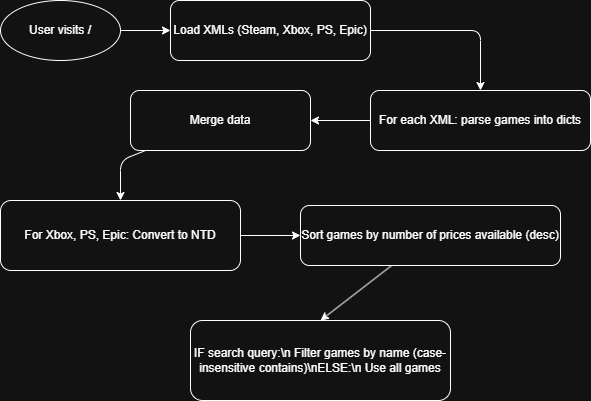

The diagram above was exported from draw.io. Its source (the exported page's mxGraphModel, read from the mxfile embedded in the PNG):
<mxGraphModel dx="1426" dy="793" grid="1" gridSize="10" guides="1" tooltips="1" connect="1" arrows="1" fold="1" page="1" pageScale="1" pageWidth="827" pageHeight="1169" math="0" shadow="0">
  <root>
    <mxCell id="0" />
    <mxCell id="1" parent="0" />
    <mxCell id="FNNB1HrBffDt9GclN5Xk-8" style="edgeStyle=none;html=1;entryX=0;entryY=0.5;entryDx=0;entryDy=0;" parent="1" source="2" target="3" edge="1">
      <mxGeometry relative="1" as="geometry" />
    </mxCell>
    <mxCell id="2" value="User visits /" style="ellipse;whiteSpace=wrap;html=1;aspect=fixed;" parent="1" vertex="1">
      <mxGeometry x="80" y="40" width="120" height="60" as="geometry" />
    </mxCell>
    <mxCell id="FNNB1HrBffDt9GclN5Xk-11" style="edgeStyle=none;html=1;entryX=0.5;entryY=0;entryDx=0;entryDy=0;" parent="1" source="3" target="4" edge="1">
      <mxGeometry relative="1" as="geometry">
        <Array as="points">
          <mxPoint x="560" y="70" />
        </Array>
      </mxGeometry>
    </mxCell>
    <mxCell id="3" value="Load XMLs (Steam, Xbox, PS, Epic)" style="rounded=1;whiteSpace=wrap;html=1;" parent="1" vertex="1">
      <mxGeometry x="250" y="40" width="200" height="60" as="geometry" />
    </mxCell>
    <mxCell id="FNNB1HrBffDt9GclN5Xk-12" style="edgeStyle=none;html=1;entryX=1;entryY=0.5;entryDx=0;entryDy=0;" parent="1" source="4" target="5" edge="1">
      <mxGeometry relative="1" as="geometry" />
    </mxCell>
    <mxCell id="4" value="For each XML: parse games into dicts" style="rounded=1;whiteSpace=wrap;html=1;" parent="1" vertex="1">
      <mxGeometry x="450" y="130" width="220" height="60" as="geometry" />
    </mxCell>
    <mxCell id="FNNB1HrBffDt9GclN5Xk-13" style="edgeStyle=none;html=1;entryX=0.5;entryY=0;entryDx=0;entryDy=0;" parent="1" source="5" target="6" edge="1">
      <mxGeometry relative="1" as="geometry">
        <Array as="points">
          <mxPoint x="200" y="200" />
        </Array>
      </mxGeometry>
    </mxCell>
    <mxCell id="5" value="&amp;nbsp;Merge data&amp;nbsp;" style="rounded=1;whiteSpace=wrap;html=1;" parent="1" vertex="1">
      <mxGeometry x="210" y="130" width="180" height="60" as="geometry" />
    </mxCell>
    <mxCell id="FNNB1HrBffDt9GclN5Xk-14" style="edgeStyle=none;html=1;entryX=0;entryY=0.5;entryDx=0;entryDy=0;" parent="1" source="6" target="7" edge="1">
      <mxGeometry relative="1" as="geometry" />
    </mxCell>
    <mxCell id="6" value="For Xbox, PS, Epic: Convert to NTD" style="rounded=1;whiteSpace=wrap;html=1;" parent="1" vertex="1">
      <mxGeometry x="80" y="240" width="240" height="70" as="geometry" />
    </mxCell>
    <mxCell id="FNNB1HrBffDt9GclN5Xk-15" style="edgeStyle=none;html=1;entryX=0.5;entryY=0;entryDx=0;entryDy=0;" parent="1" source="7" target="8" edge="1">
      <mxGeometry relative="1" as="geometry" />
    </mxCell>
    <mxCell id="7" value="Sort games by number of prices available (desc)" style="rounded=1;whiteSpace=wrap;html=1;" parent="1" vertex="1">
      <mxGeometry x="380" y="245" width="260" height="60" as="geometry" />
    </mxCell>
    <mxCell id="8" value="IF search query:\n  Filter games by name (case-insensitive contains)\nELSE:\n  Use all games" style="rounded=1;whiteSpace=wrap;html=1;" parent="1" vertex="1">
      <mxGeometry x="270" y="360" width="260" height="80" as="geometry" />
    </mxCell>
  </root>
</mxGraphModel>